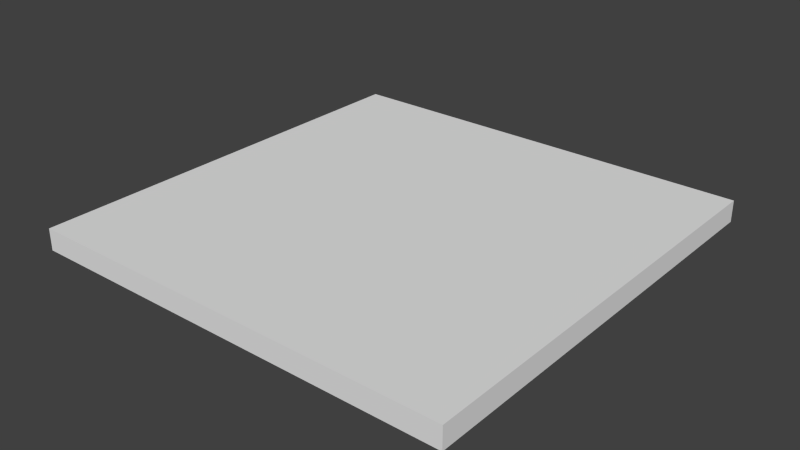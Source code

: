 # Source: Church_Floor_4x4x0.2.blend  (saved by Blender 2.78.0; exported with 4.5.12 LTS)
import bpy
from mathutils import Matrix  # noqa: F401  (used for matrix-valued properties, if any)

bpy.ops.wm.read_factory_settings(use_empty=True)
scene = bpy.context.scene
scene.name = 'Scene'

# ---- collections
col_collection_1 = bpy.data.collections.new('Collection 1'); scene.collection.children.link(col_collection_1)

# ---- world
world_world = bpy.data.worlds.new('World'); scene.world = world_world
world_world.color = (0.05088, 0.05088, 0.05088)
world_world.use_sun_shadow = False
world_world.sun_shadow_jitter_overblur = 0.0
world_world.cycles.sampling_method = 'NONE'
world_world.cycles.sample_map_resolution = 256

# ---- meshes
me_chruch_floor_4x4x0_2 = bpy.data.meshes.new('Chruch Floor 4x4x0.2')
me_chruch_floor_4x4x0_2.from_pydata([(0.0, 0.0, 0.0), (4.0, 0.0, 0.0), (4.0, 4.0, 0.0), (0.0, 4.0, 0.0), (0.0, 0.0, -0.2), (4.0, 0.0, -0.2), (4.0, 4.0, -0.2), (0.0, 4.0, -0.2)], [], [(0, 1, 2, 3), (4, 7, 6, 5), (3, 2, 6, 7), (1, 0, 4, 5), (2, 1, 5, 6), (0, 3, 7, 4)])
me_chruch_floor_4x4x0_2.use_remesh_preserve_volume = False
me_chruch_floor_4x4x0_2.use_remesh_preserve_attributes = False
me_chruch_floor_4x4x0_2.use_mirror_vertex_groups = False
me_chruch_floor_4x4x0_2.update()

# ---- objects
ob_church_floor_4x4x0_2 = bpy.data.objects.new('Church Floor 4x4x0.2', me_chruch_floor_4x4x0_2)

# ---- transforms, parenting, visibility, modifiers, constraints
ob_church_floor_4x4x0_2.location = (0.0, 0.0, 0.0)
ob_church_floor_4x4x0_2.lineart.crease_threshold = 0.0

# ---- collection membership
col_collection_1.objects.link(ob_church_floor_4x4x0_2)

# ---- scene / render settings (as saved in the file)
scene.frame_start = 1; scene.frame_end = 250; scene.frame_set(1)
scene.render.engine = 'CYCLES'
scene.render.resolution_percentage = 50
scene.render.dither_intensity = 0.0
scene.cycles.use_denoising = False
scene.cycles.samples = 10
scene.cycles.sampling_pattern = 'TABULATED_SOBOL'
scene.cycles.light_sampling_threshold = 0.0
scene.cycles.use_adaptive_sampling = False
scene.cycles.use_light_tree = False
scene.cycles.blur_glossy = 0.0
scene.cycles.pixel_filter_type = 'GAUSSIAN'
scene.cycles.sample_clamp_indirect = 0.0
scene.view_settings.view_transform = 'Standard'
bpy.context.view_layer.update()

# ---- added for rendering (the .blend has no active camera and no usable light): camera, sun
cam_auto = bpy.data.cameras.new('AutoCamera')
cam_auto.lens = 50.0
cam_auto.sensor_width = 36.0
cam_auto.clip_end = 1000.0
ob_auto_camera = bpy.data.objects.new('AutoCamera', cam_auto)
scene.collection.objects.link(ob_auto_camera)
ob_auto_camera.location = (7.23713, -4.28456, 4.0897)
ob_auto_camera.rotation_euler = (1.09748, -7.21219e-08, 0.694738)
scene.camera = ob_auto_camera
light_auto_sun = bpy.data.lights.new('AutoSun', 'SUN')
light_auto_sun.energy = 3.0
light_auto_sun.angle = 0.0523599
ob_auto_sun = bpy.data.objects.new('AutoSun', light_auto_sun)
scene.collection.objects.link(ob_auto_sun)
ob_auto_sun.rotation_euler = (0.872665, 0.174533, 0.523599)
bpy.context.view_layer.update()
